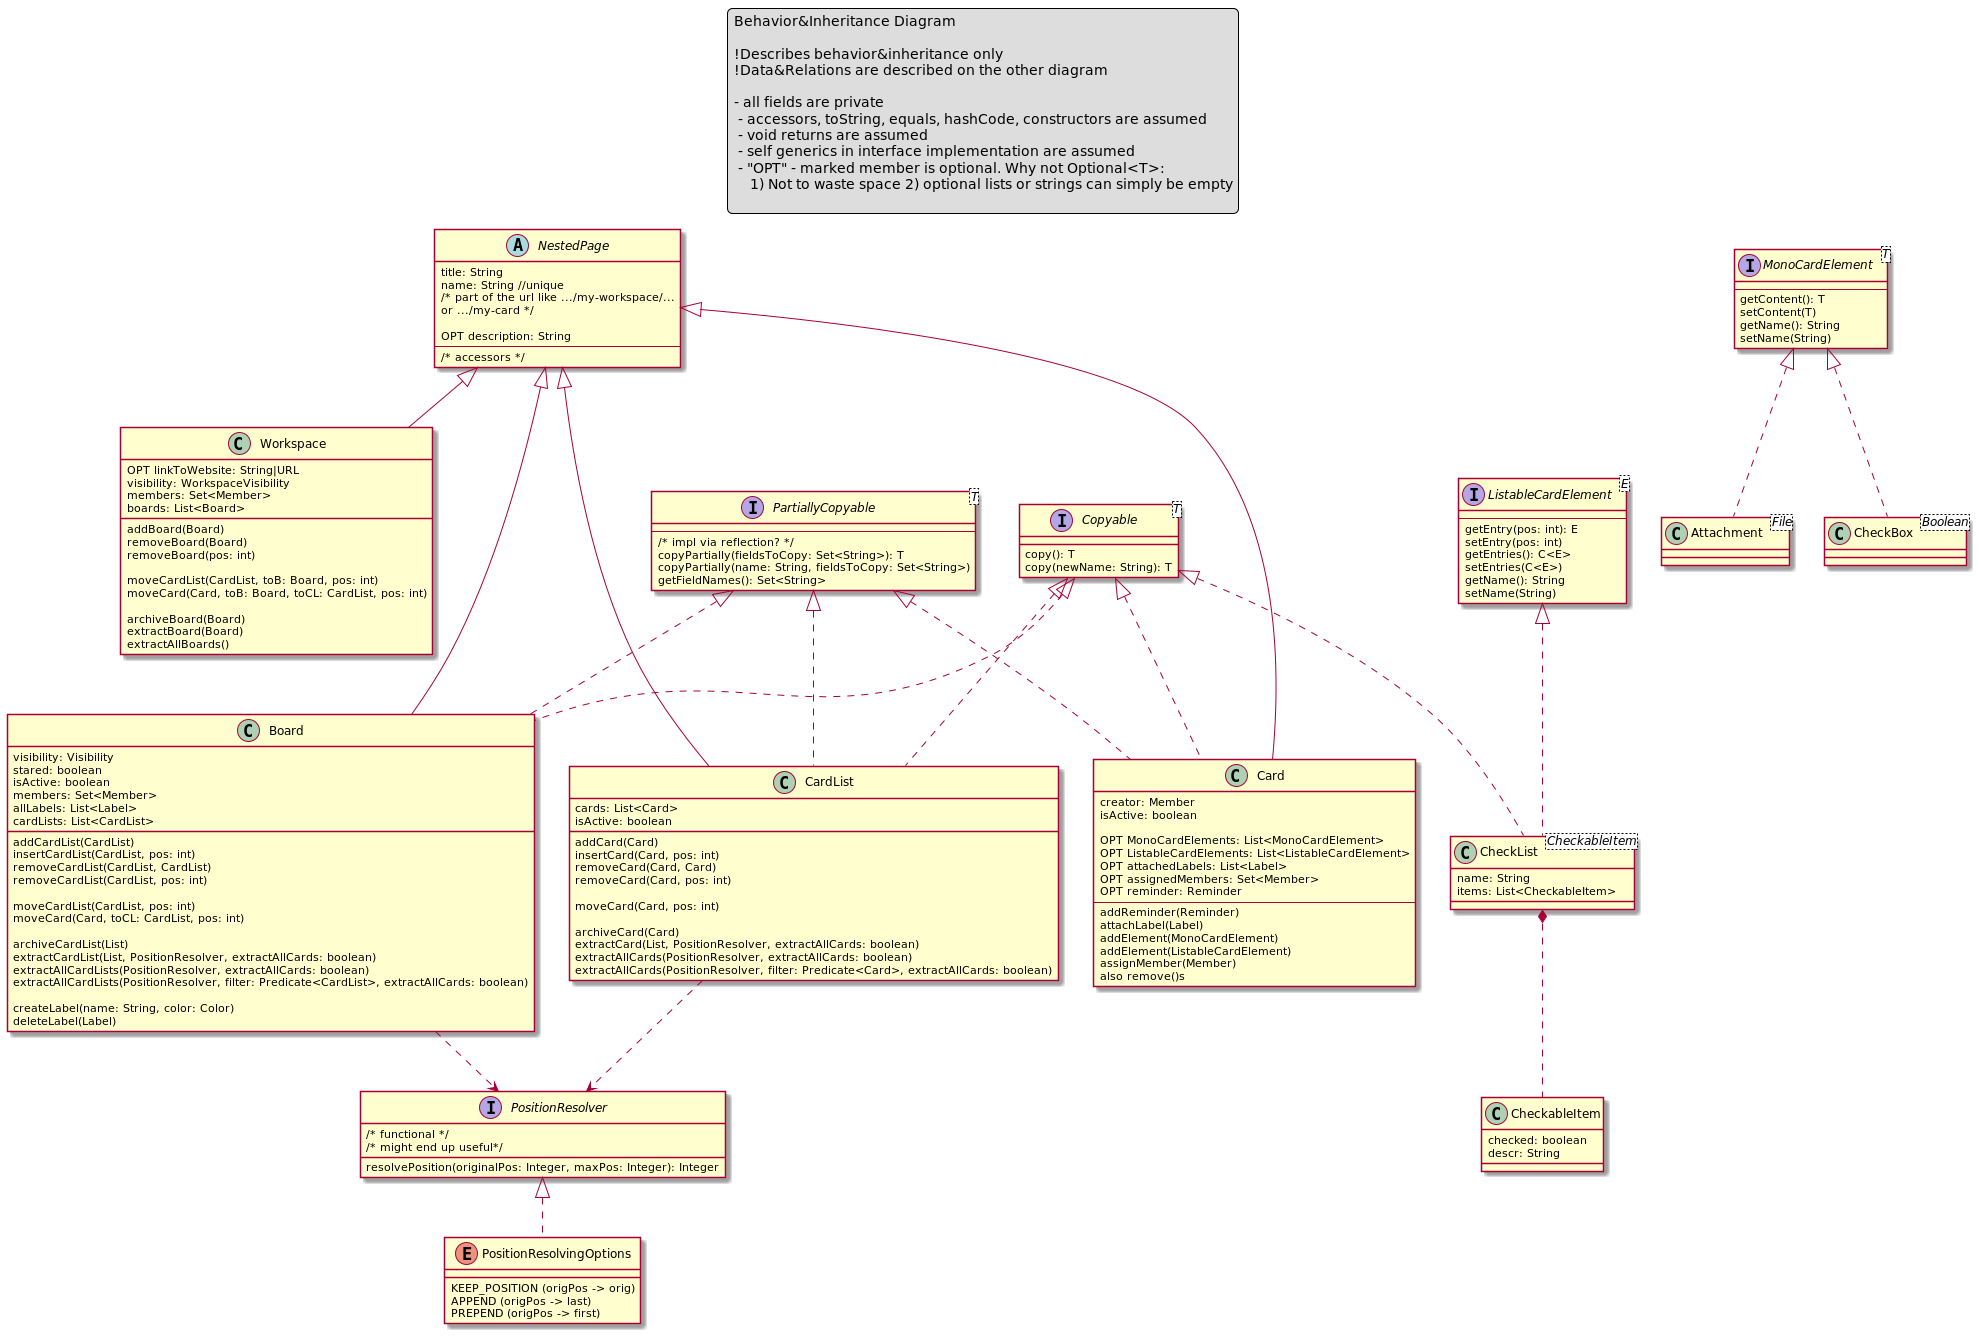

The diagram above was rendered by PlantUML. Its source (embedded in the PNG):
@startuml
'https://plantuml.com/class-diagram
legend top
Behavior&Inheritance Diagram

!Describes behavior&inheritance only
!Data&Relations are described on the other diagram

- all fields are private
 - accessors, toString, equals, hashCode, constructors are assumed
 - void returns are assumed
 - self generics in interface implementation are assumed
 - "OPT" - marked member is optional. Why not Optional<T>:
    1) Not to waste space 2) optional lists or strings can simply be empty

end legend

interface Copyable<T>{
    copy(): T
    copy(newName: String): T

}
interface PartiallyCopyable<T> {
    --
    /* impl via reflection? */
    copyPartially(fieldsToCopy: Set<String>): T
    copyPartially(name: String, fieldsToCopy: Set<String>)
    getFieldNames(): Set<String>
}

abstract class NestedPage {
    title: String
    name: String //unique
    /* part of the url like .../my-workspace/...
    or .../my-card */

    OPT description: String
    --
    /* accessors */
}

class Workspace extends NestedPage {
    OPT linkToWebsite: String|URL
    visibility: WorkspaceVisibility
    members: Set<Member>
    boards: List<Board>

    addBoard(Board)
    removeBoard(Board)
    removeBoard(pos: int)

    moveCardList(CardList, toB: Board, pos: int)
    moveCard(Card, toB: Board, toCL: CardList, pos: int)

    archiveBoard(Board)
    extractBoard(Board)
    extractAllBoards()
}

class Board extends NestedPage implements Copyable, PartiallyCopyable{
    visibility: Visibility
    stared: boolean
    isActive: boolean
    members: Set<Member>
    allLabels: List<Label>
    cardLists: List<CardList>


    addCardList(CardList)
    insertCardList(CardList, pos: int)
    removeCardList(CardList, CardList)
    removeCardList(CardList, pos: int)

    moveCardList(CardList, pos: int)
    moveCard(Card, toCL: CardList, pos: int)

    archiveCardList(List)
    extractCardList(List, PositionResolver, extractAllCards: boolean)
    extractAllCardLists(PositionResolver, extractAllCards: boolean)
    extractAllCardLists(PositionResolver, filter: Predicate<CardList>, extractAllCards: boolean)

    createLabel(name: String, color: Color)
    deleteLabel(Label)
}

class CardList extends NestedPage implements Copyable, PartiallyCopyable{
    cards: List<Card>
    isActive: boolean

    addCard(Card)
    insertCard(Card, pos: int)
    removeCard(Card, Card)
    removeCard(Card, pos: int)

    moveCard(Card, pos: int)

    archiveCard(Card)
    extractCard(List, PositionResolver, extractAllCards: boolean)
    extractAllCards(PositionResolver, extractAllCards: boolean)
    extractAllCards(PositionResolver, filter: Predicate<Card>, extractAllCards: boolean)
}
class Card extends NestedPage implements Copyable, PartiallyCopyable{
    creator: Member
    isActive: boolean

    OPT MonoCardElements: List<MonoCardElement>
    OPT ListableCardElements: List<ListableCardElement>
    OPT attachedLabels: List<Label>
    OPT assignedMembers: Set<Member>
    OPT reminder: Reminder
    --
    addReminder(Reminder)
    attachLabel(Label)
    addElement(MonoCardElement)
    addElement(ListableCardElement)
    assignMember(Member)
    also remove()s
}


interface MonoCardElement <T> {
    --
    getContent(): T
    setContent(T)
    getName(): String
    setName(String)
}
interface ListableCardElement <E> {
    --
    getEntry(pos: int): E
    setEntry(pos: int)
    getEntries(): C<E>
    setEntries(C<E>)
    getName(): String
    setName(String)
}
class Attachment<File> implements MonoCardElement
class CheckBox<Boolean> implements MonoCardElement

class CheckList<CheckableItem> implements ListableCardElement, Copyable {
    name: String
    items: List<CheckableItem>
}
class CheckableItem {
    checked: boolean
    descr: String
}



interface PositionResolver {
    /* functional */
    /* might end up useful*/

    resolvePosition(originalPos: Integer, maxPos: Integer): Integer
}
enum PositionResolvingOptions implements PositionResolver {
    KEEP_POSITION (origPos -> orig)
    APPEND (origPos -> last)
    PREPEND (origPos -> first)
}
/' should I need it
interface Archivable {
    /* marker */
}
Card ..|> Archivable
CardList ..|> Archivable
'/

CardList ..> PositionResolver
Board ..> PositionResolver
CheckList *.. CheckableItem


/'FORMATTING'/
Workspace --[hidden] Board
CardList -right[hidden] Card

@enduml